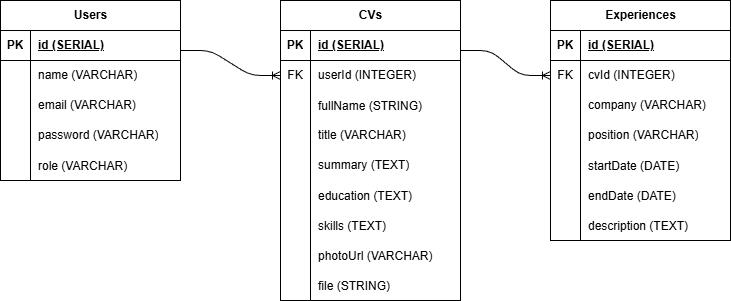

The diagram above was exported from draw.io. Its source (the exported page's mxGraphModel, read from the mxfile embedded in the PNG):
<mxGraphModel dx="220" dy="170" grid="1" gridSize="10" guides="1" tooltips="1" connect="1" arrows="1" fold="1" page="1" pageScale="1" pageWidth="850" pageHeight="1100" math="0" shadow="0">
  <root>
    <mxCell id="0" />
    <mxCell id="1" parent="0" />
    <mxCell id="2" value="Users" style="shape=table;startSize=30;container=1;collapsible=1;childLayout=tableLayout;fixedRows=1;rowLines=0;fontStyle=1;align=center;resizeLast=1;html=1;" parent="1" vertex="1">
      <mxGeometry x="80" y="80" width="180" height="180" as="geometry" />
    </mxCell>
    <mxCell id="3" value="" style="shape=tableRow;horizontal=0;startSize=0;swimlaneHead=0;swimlaneBody=0;fillColor=none;collapsible=0;dropTarget=0;points=[[0,0.5],[1,0.5]];portConstraint=eastwest;top=0;left=0;right=0;bottom=1;" parent="2" vertex="1">
      <mxGeometry y="30" width="180" height="30" as="geometry" />
    </mxCell>
    <mxCell id="4" value="PK" style="shape=partialRectangle;connectable=0;fillColor=none;top=0;left=0;bottom=0;right=0;fontStyle=1;overflow=hidden;whiteSpace=wrap;html=1;" parent="3" vertex="1">
      <mxGeometry width="30" height="30" as="geometry">
        <mxRectangle width="30" height="30" as="alternateBounds" />
      </mxGeometry>
    </mxCell>
    <mxCell id="5" value="id (SERIAL)" style="shape=partialRectangle;connectable=0;fillColor=none;top=0;left=0;bottom=0;right=0;align=left;spacingLeft=6;fontStyle=5;overflow=hidden;whiteSpace=wrap;html=1;" parent="3" vertex="1">
      <mxGeometry x="30" width="150" height="30" as="geometry">
        <mxRectangle width="150" height="30" as="alternateBounds" />
      </mxGeometry>
    </mxCell>
    <mxCell id="6" value="" style="shape=tableRow;horizontal=0;startSize=0;swimlaneHead=0;swimlaneBody=0;fillColor=none;collapsible=0;dropTarget=0;points=[[0,0.5],[1,0.5]];portConstraint=eastwest;top=0;left=0;right=0;bottom=0;" parent="2" vertex="1">
      <mxGeometry y="60" width="180" height="30" as="geometry" />
    </mxCell>
    <mxCell id="7" value="" style="shape=partialRectangle;connectable=0;fillColor=none;top=0;left=0;bottom=0;right=0;editable=1;overflow=hidden;whiteSpace=wrap;html=1;" parent="6" vertex="1">
      <mxGeometry width="30" height="30" as="geometry">
        <mxRectangle width="30" height="30" as="alternateBounds" />
      </mxGeometry>
    </mxCell>
    <mxCell id="8" value="name (VARCHAR)" style="shape=partialRectangle;connectable=0;fillColor=none;top=0;left=0;bottom=0;right=0;align=left;spacingLeft=6;overflow=hidden;whiteSpace=wrap;html=1;" parent="6" vertex="1">
      <mxGeometry x="30" width="150" height="30" as="geometry">
        <mxRectangle width="150" height="30" as="alternateBounds" />
      </mxGeometry>
    </mxCell>
    <mxCell id="9" value="" style="shape=tableRow;horizontal=0;startSize=0;swimlaneHead=0;swimlaneBody=0;fillColor=none;collapsible=0;dropTarget=0;points=[[0,0.5],[1,0.5]];portConstraint=eastwest;top=0;left=0;right=0;bottom=0;" parent="2" vertex="1">
      <mxGeometry y="90" width="180" height="30" as="geometry" />
    </mxCell>
    <mxCell id="10" value="" style="shape=partialRectangle;connectable=0;fillColor=none;top=0;left=0;bottom=0;right=0;editable=1;overflow=hidden;whiteSpace=wrap;html=1;" parent="9" vertex="1">
      <mxGeometry width="30" height="30" as="geometry">
        <mxRectangle width="30" height="30" as="alternateBounds" />
      </mxGeometry>
    </mxCell>
    <mxCell id="11" value="email (VARCHAR)" style="shape=partialRectangle;connectable=0;fillColor=none;top=0;left=0;bottom=0;right=0;align=left;spacingLeft=6;overflow=hidden;whiteSpace=wrap;html=1;" parent="9" vertex="1">
      <mxGeometry x="30" width="150" height="30" as="geometry">
        <mxRectangle width="150" height="30" as="alternateBounds" />
      </mxGeometry>
    </mxCell>
    <mxCell id="12" value="" style="shape=tableRow;horizontal=0;startSize=0;swimlaneHead=0;swimlaneBody=0;fillColor=none;collapsible=0;dropTarget=0;points=[[0,0.5],[1,0.5]];portConstraint=eastwest;top=0;left=0;right=0;bottom=0;" parent="2" vertex="1">
      <mxGeometry y="120" width="180" height="30" as="geometry" />
    </mxCell>
    <mxCell id="13" value="" style="shape=partialRectangle;connectable=0;fillColor=none;top=0;left=0;bottom=0;right=0;editable=1;overflow=hidden;whiteSpace=wrap;html=1;" parent="12" vertex="1">
      <mxGeometry width="30" height="30" as="geometry">
        <mxRectangle width="30" height="30" as="alternateBounds" />
      </mxGeometry>
    </mxCell>
    <mxCell id="14" value="password (VARCHAR)" style="shape=partialRectangle;connectable=0;fillColor=none;top=0;left=0;bottom=0;right=0;align=left;spacingLeft=6;overflow=hidden;whiteSpace=wrap;html=1;" parent="12" vertex="1">
      <mxGeometry x="30" width="150" height="30" as="geometry">
        <mxRectangle width="150" height="30" as="alternateBounds" />
      </mxGeometry>
    </mxCell>
    <mxCell id="15" value="" style="shape=tableRow;horizontal=0;startSize=0;swimlaneHead=0;swimlaneBody=0;fillColor=none;collapsible=0;dropTarget=0;points=[[0,0.5],[1,0.5]];portConstraint=eastwest;top=0;left=0;right=0;bottom=0;" parent="2" vertex="1">
      <mxGeometry y="150" width="180" height="30" as="geometry" />
    </mxCell>
    <mxCell id="16" value="" style="shape=partialRectangle;connectable=0;fillColor=none;top=0;left=0;bottom=0;right=0;editable=1;overflow=hidden;" parent="15" vertex="1">
      <mxGeometry width="30" height="30" as="geometry">
        <mxRectangle width="30" height="30" as="alternateBounds" />
      </mxGeometry>
    </mxCell>
    <mxCell id="17" value="role (VARCHAR)" style="shape=partialRectangle;connectable=0;fillColor=none;top=0;left=0;bottom=0;right=0;align=left;spacingLeft=6;overflow=hidden;" parent="15" vertex="1">
      <mxGeometry x="30" width="150" height="30" as="geometry">
        <mxRectangle width="150" height="30" as="alternateBounds" />
      </mxGeometry>
    </mxCell>
    <mxCell id="18" value="CVs" style="shape=table;startSize=30;container=1;collapsible=1;childLayout=tableLayout;fixedRows=1;rowLines=0;fontStyle=1;align=center;resizeLast=1;html=1;" parent="1" vertex="1">
      <mxGeometry x="360" y="80" width="180" height="300" as="geometry" />
    </mxCell>
    <mxCell id="19" value="" style="shape=tableRow;horizontal=0;startSize=0;swimlaneHead=0;swimlaneBody=0;fillColor=none;collapsible=0;dropTarget=0;points=[[0,0.5],[1,0.5]];portConstraint=eastwest;top=0;left=0;right=0;bottom=1;" parent="18" vertex="1">
      <mxGeometry y="30" width="180" height="30" as="geometry" />
    </mxCell>
    <mxCell id="20" value="PK" style="shape=partialRectangle;connectable=0;fillColor=none;top=0;left=0;bottom=0;right=0;fontStyle=1;overflow=hidden;whiteSpace=wrap;html=1;" parent="19" vertex="1">
      <mxGeometry width="30" height="30" as="geometry">
        <mxRectangle width="30" height="30" as="alternateBounds" />
      </mxGeometry>
    </mxCell>
    <mxCell id="21" value="id (SERIAL)" style="shape=partialRectangle;connectable=0;fillColor=none;top=0;left=0;bottom=0;right=0;align=left;spacingLeft=6;fontStyle=5;overflow=hidden;whiteSpace=wrap;html=1;" parent="19" vertex="1">
      <mxGeometry x="30" width="150" height="30" as="geometry">
        <mxRectangle width="150" height="30" as="alternateBounds" />
      </mxGeometry>
    </mxCell>
    <mxCell id="22" value="" style="shape=tableRow;horizontal=0;startSize=0;swimlaneHead=0;swimlaneBody=0;fillColor=none;collapsible=0;dropTarget=0;points=[[0,0.5],[1,0.5]];portConstraint=eastwest;top=0;left=0;right=0;bottom=0;" parent="18" vertex="1">
      <mxGeometry y="60" width="180" height="30" as="geometry" />
    </mxCell>
    <mxCell id="23" value="FK" style="shape=partialRectangle;connectable=0;fillColor=none;top=0;left=0;bottom=0;right=0;editable=1;overflow=hidden;whiteSpace=wrap;html=1;" parent="22" vertex="1">
      <mxGeometry width="30" height="30" as="geometry">
        <mxRectangle width="30" height="30" as="alternateBounds" />
      </mxGeometry>
    </mxCell>
    <mxCell id="24" value="userId (INTEGER)" style="shape=partialRectangle;connectable=0;fillColor=none;top=0;left=0;bottom=0;right=0;align=left;spacingLeft=6;overflow=hidden;whiteSpace=wrap;html=1;" parent="22" vertex="1">
      <mxGeometry x="30" width="150" height="30" as="geometry">
        <mxRectangle width="150" height="30" as="alternateBounds" />
      </mxGeometry>
    </mxCell>
    <mxCell id="83" value="" style="shape=tableRow;horizontal=0;startSize=0;swimlaneHead=0;swimlaneBody=0;fillColor=none;collapsible=0;dropTarget=0;points=[[0,0.5],[1,0.5]];portConstraint=eastwest;top=0;left=0;right=0;bottom=0;" parent="18" vertex="1">
      <mxGeometry y="90" width="180" height="30" as="geometry" />
    </mxCell>
    <mxCell id="84" value="" style="shape=partialRectangle;connectable=0;fillColor=none;top=0;left=0;bottom=0;right=0;editable=1;overflow=hidden;" parent="83" vertex="1">
      <mxGeometry width="30" height="30" as="geometry">
        <mxRectangle width="30" height="30" as="alternateBounds" />
      </mxGeometry>
    </mxCell>
    <mxCell id="85" value="fullName (STRING)" style="shape=partialRectangle;connectable=0;fillColor=none;top=0;left=0;bottom=0;right=0;align=left;spacingLeft=6;overflow=hidden;" parent="83" vertex="1">
      <mxGeometry x="30" width="150" height="30" as="geometry">
        <mxRectangle width="150" height="30" as="alternateBounds" />
      </mxGeometry>
    </mxCell>
    <mxCell id="25" value="" style="shape=tableRow;horizontal=0;startSize=0;swimlaneHead=0;swimlaneBody=0;fillColor=none;collapsible=0;dropTarget=0;points=[[0,0.5],[1,0.5]];portConstraint=eastwest;top=0;left=0;right=0;bottom=0;" parent="18" vertex="1">
      <mxGeometry y="120" width="180" height="30" as="geometry" />
    </mxCell>
    <mxCell id="26" value="" style="shape=partialRectangle;connectable=0;fillColor=none;top=0;left=0;bottom=0;right=0;editable=1;overflow=hidden;whiteSpace=wrap;html=1;" parent="25" vertex="1">
      <mxGeometry width="30" height="30" as="geometry">
        <mxRectangle width="30" height="30" as="alternateBounds" />
      </mxGeometry>
    </mxCell>
    <mxCell id="27" value="title (VARCHAR)" style="shape=partialRectangle;connectable=0;fillColor=none;top=0;left=0;bottom=0;right=0;align=left;spacingLeft=6;overflow=hidden;whiteSpace=wrap;html=1;" parent="25" vertex="1">
      <mxGeometry x="30" width="150" height="30" as="geometry">
        <mxRectangle width="150" height="30" as="alternateBounds" />
      </mxGeometry>
    </mxCell>
    <mxCell id="28" value="" style="shape=tableRow;horizontal=0;startSize=0;swimlaneHead=0;swimlaneBody=0;fillColor=none;collapsible=0;dropTarget=0;points=[[0,0.5],[1,0.5]];portConstraint=eastwest;top=0;left=0;right=0;bottom=0;" parent="18" vertex="1">
      <mxGeometry y="150" width="180" height="30" as="geometry" />
    </mxCell>
    <mxCell id="29" value="" style="shape=partialRectangle;connectable=0;fillColor=none;top=0;left=0;bottom=0;right=0;editable=1;overflow=hidden;whiteSpace=wrap;html=1;" parent="28" vertex="1">
      <mxGeometry width="30" height="30" as="geometry">
        <mxRectangle width="30" height="30" as="alternateBounds" />
      </mxGeometry>
    </mxCell>
    <mxCell id="30" value="summary (TEXT)" style="shape=partialRectangle;connectable=0;fillColor=none;top=0;left=0;bottom=0;right=0;align=left;spacingLeft=6;overflow=hidden;whiteSpace=wrap;html=1;" parent="28" vertex="1">
      <mxGeometry x="30" width="150" height="30" as="geometry">
        <mxRectangle width="150" height="30" as="alternateBounds" />
      </mxGeometry>
    </mxCell>
    <mxCell id="31" value="" style="shape=tableRow;horizontal=0;startSize=0;swimlaneHead=0;swimlaneBody=0;fillColor=none;collapsible=0;dropTarget=0;points=[[0,0.5],[1,0.5]];portConstraint=eastwest;top=0;left=0;right=0;bottom=0;" parent="18" vertex="1">
      <mxGeometry y="180" width="180" height="30" as="geometry" />
    </mxCell>
    <mxCell id="32" value="" style="shape=partialRectangle;connectable=0;fillColor=none;top=0;left=0;bottom=0;right=0;editable=1;overflow=hidden;" parent="31" vertex="1">
      <mxGeometry width="30" height="30" as="geometry">
        <mxRectangle width="30" height="30" as="alternateBounds" />
      </mxGeometry>
    </mxCell>
    <mxCell id="33" value="education (TEXT)" style="shape=partialRectangle;connectable=0;fillColor=none;top=0;left=0;bottom=0;right=0;align=left;spacingLeft=6;overflow=hidden;" parent="31" vertex="1">
      <mxGeometry x="30" width="150" height="30" as="geometry">
        <mxRectangle width="150" height="30" as="alternateBounds" />
      </mxGeometry>
    </mxCell>
    <mxCell id="34" value="" style="shape=tableRow;horizontal=0;startSize=0;swimlaneHead=0;swimlaneBody=0;fillColor=none;collapsible=0;dropTarget=0;points=[[0,0.5],[1,0.5]];portConstraint=eastwest;top=0;left=0;right=0;bottom=0;" parent="18" vertex="1">
      <mxGeometry y="210" width="180" height="30" as="geometry" />
    </mxCell>
    <mxCell id="35" value="" style="shape=partialRectangle;connectable=0;fillColor=none;top=0;left=0;bottom=0;right=0;editable=1;overflow=hidden;" parent="34" vertex="1">
      <mxGeometry width="30" height="30" as="geometry">
        <mxRectangle width="30" height="30" as="alternateBounds" />
      </mxGeometry>
    </mxCell>
    <mxCell id="36" value="skills (TEXT)" style="shape=partialRectangle;connectable=0;fillColor=none;top=0;left=0;bottom=0;right=0;align=left;spacingLeft=6;overflow=hidden;" parent="34" vertex="1">
      <mxGeometry x="30" width="150" height="30" as="geometry">
        <mxRectangle width="150" height="30" as="alternateBounds" />
      </mxGeometry>
    </mxCell>
    <mxCell id="37" value="" style="shape=tableRow;horizontal=0;startSize=0;swimlaneHead=0;swimlaneBody=0;fillColor=none;collapsible=0;dropTarget=0;points=[[0,0.5],[1,0.5]];portConstraint=eastwest;top=0;left=0;right=0;bottom=0;" parent="18" vertex="1">
      <mxGeometry y="240" width="180" height="30" as="geometry" />
    </mxCell>
    <mxCell id="38" value="" style="shape=partialRectangle;connectable=0;fillColor=none;top=0;left=0;bottom=0;right=0;editable=1;overflow=hidden;" parent="37" vertex="1">
      <mxGeometry width="30" height="30" as="geometry">
        <mxRectangle width="30" height="30" as="alternateBounds" />
      </mxGeometry>
    </mxCell>
    <mxCell id="39" value="photoUrl (VARCHAR)" style="shape=partialRectangle;connectable=0;fillColor=none;top=0;left=0;bottom=0;right=0;align=left;spacingLeft=6;overflow=hidden;" parent="37" vertex="1">
      <mxGeometry x="30" width="150" height="30" as="geometry">
        <mxRectangle width="150" height="30" as="alternateBounds" />
      </mxGeometry>
    </mxCell>
    <mxCell id="86" value="" style="shape=tableRow;horizontal=0;startSize=0;swimlaneHead=0;swimlaneBody=0;fillColor=none;collapsible=0;dropTarget=0;points=[[0,0.5],[1,0.5]];portConstraint=eastwest;top=0;left=0;right=0;bottom=0;" vertex="1" parent="18">
      <mxGeometry y="270" width="180" height="30" as="geometry" />
    </mxCell>
    <mxCell id="87" value="" style="shape=partialRectangle;connectable=0;fillColor=none;top=0;left=0;bottom=0;right=0;editable=1;overflow=hidden;" vertex="1" parent="86">
      <mxGeometry width="30" height="30" as="geometry">
        <mxRectangle width="30" height="30" as="alternateBounds" />
      </mxGeometry>
    </mxCell>
    <mxCell id="88" value="file (STRING)" style="shape=partialRectangle;connectable=0;fillColor=none;top=0;left=0;bottom=0;right=0;align=left;spacingLeft=6;overflow=hidden;" vertex="1" parent="86">
      <mxGeometry x="30" width="150" height="30" as="geometry">
        <mxRectangle width="150" height="30" as="alternateBounds" />
      </mxGeometry>
    </mxCell>
    <mxCell id="40" value="Experiences" style="shape=table;startSize=30;container=1;collapsible=1;childLayout=tableLayout;fixedRows=1;rowLines=0;fontStyle=1;align=center;resizeLast=1;html=1;" parent="1" vertex="1">
      <mxGeometry x="630" y="80" width="180" height="240" as="geometry" />
    </mxCell>
    <mxCell id="41" value="" style="shape=tableRow;horizontal=0;startSize=0;swimlaneHead=0;swimlaneBody=0;fillColor=none;collapsible=0;dropTarget=0;points=[[0,0.5],[1,0.5]];portConstraint=eastwest;top=0;left=0;right=0;bottom=1;" parent="40" vertex="1">
      <mxGeometry y="30" width="180" height="30" as="geometry" />
    </mxCell>
    <mxCell id="42" value="PK" style="shape=partialRectangle;connectable=0;fillColor=none;top=0;left=0;bottom=0;right=0;fontStyle=1;overflow=hidden;whiteSpace=wrap;html=1;" parent="41" vertex="1">
      <mxGeometry width="30" height="30" as="geometry">
        <mxRectangle width="30" height="30" as="alternateBounds" />
      </mxGeometry>
    </mxCell>
    <mxCell id="43" value="id (SERIAL)" style="shape=partialRectangle;connectable=0;fillColor=none;top=0;left=0;bottom=0;right=0;align=left;spacingLeft=6;fontStyle=5;overflow=hidden;whiteSpace=wrap;html=1;" parent="41" vertex="1">
      <mxGeometry x="30" width="150" height="30" as="geometry">
        <mxRectangle width="150" height="30" as="alternateBounds" />
      </mxGeometry>
    </mxCell>
    <mxCell id="44" value="" style="shape=tableRow;horizontal=0;startSize=0;swimlaneHead=0;swimlaneBody=0;fillColor=none;collapsible=0;dropTarget=0;points=[[0,0.5],[1,0.5]];portConstraint=eastwest;top=0;left=0;right=0;bottom=0;" parent="40" vertex="1">
      <mxGeometry y="60" width="180" height="30" as="geometry" />
    </mxCell>
    <mxCell id="45" value="FK" style="shape=partialRectangle;connectable=0;fillColor=none;top=0;left=0;bottom=0;right=0;editable=1;overflow=hidden;whiteSpace=wrap;html=1;" parent="44" vertex="1">
      <mxGeometry width="30" height="30" as="geometry">
        <mxRectangle width="30" height="30" as="alternateBounds" />
      </mxGeometry>
    </mxCell>
    <mxCell id="46" value="cvId (INTEGER)" style="shape=partialRectangle;connectable=0;fillColor=none;top=0;left=0;bottom=0;right=0;align=left;spacingLeft=6;overflow=hidden;whiteSpace=wrap;html=1;" parent="44" vertex="1">
      <mxGeometry x="30" width="150" height="30" as="geometry">
        <mxRectangle width="150" height="30" as="alternateBounds" />
      </mxGeometry>
    </mxCell>
    <mxCell id="47" value="" style="shape=tableRow;horizontal=0;startSize=0;swimlaneHead=0;swimlaneBody=0;fillColor=none;collapsible=0;dropTarget=0;points=[[0,0.5],[1,0.5]];portConstraint=eastwest;top=0;left=0;right=0;bottom=0;" parent="40" vertex="1">
      <mxGeometry y="90" width="180" height="30" as="geometry" />
    </mxCell>
    <mxCell id="48" value="" style="shape=partialRectangle;connectable=0;fillColor=none;top=0;left=0;bottom=0;right=0;editable=1;overflow=hidden;whiteSpace=wrap;html=1;" parent="47" vertex="1">
      <mxGeometry width="30" height="30" as="geometry">
        <mxRectangle width="30" height="30" as="alternateBounds" />
      </mxGeometry>
    </mxCell>
    <mxCell id="49" value="company (VARCHAR)" style="shape=partialRectangle;connectable=0;fillColor=none;top=0;left=0;bottom=0;right=0;align=left;spacingLeft=6;overflow=hidden;whiteSpace=wrap;html=1;" parent="47" vertex="1">
      <mxGeometry x="30" width="150" height="30" as="geometry">
        <mxRectangle width="150" height="30" as="alternateBounds" />
      </mxGeometry>
    </mxCell>
    <mxCell id="50" value="" style="shape=tableRow;horizontal=0;startSize=0;swimlaneHead=0;swimlaneBody=0;fillColor=none;collapsible=0;dropTarget=0;points=[[0,0.5],[1,0.5]];portConstraint=eastwest;top=0;left=0;right=0;bottom=0;" parent="40" vertex="1">
      <mxGeometry y="120" width="180" height="30" as="geometry" />
    </mxCell>
    <mxCell id="51" value="" style="shape=partialRectangle;connectable=0;fillColor=none;top=0;left=0;bottom=0;right=0;editable=1;overflow=hidden;whiteSpace=wrap;html=1;" parent="50" vertex="1">
      <mxGeometry width="30" height="30" as="geometry">
        <mxRectangle width="30" height="30" as="alternateBounds" />
      </mxGeometry>
    </mxCell>
    <mxCell id="52" value="position (VARCHAR)" style="shape=partialRectangle;connectable=0;fillColor=none;top=0;left=0;bottom=0;right=0;align=left;spacingLeft=6;overflow=hidden;whiteSpace=wrap;html=1;" parent="50" vertex="1">
      <mxGeometry x="30" width="150" height="30" as="geometry">
        <mxRectangle width="150" height="30" as="alternateBounds" />
      </mxGeometry>
    </mxCell>
    <mxCell id="53" value="" style="shape=tableRow;horizontal=0;startSize=0;swimlaneHead=0;swimlaneBody=0;fillColor=none;collapsible=0;dropTarget=0;points=[[0,0.5],[1,0.5]];portConstraint=eastwest;top=0;left=0;right=0;bottom=0;" parent="40" vertex="1">
      <mxGeometry y="150" width="180" height="30" as="geometry" />
    </mxCell>
    <mxCell id="54" value="" style="shape=partialRectangle;connectable=0;fillColor=none;top=0;left=0;bottom=0;right=0;editable=1;overflow=hidden;" parent="53" vertex="1">
      <mxGeometry width="30" height="30" as="geometry">
        <mxRectangle width="30" height="30" as="alternateBounds" />
      </mxGeometry>
    </mxCell>
    <mxCell id="55" value="startDate (DATE)" style="shape=partialRectangle;connectable=0;fillColor=none;top=0;left=0;bottom=0;right=0;align=left;spacingLeft=6;overflow=hidden;" parent="53" vertex="1">
      <mxGeometry x="30" width="150" height="30" as="geometry">
        <mxRectangle width="150" height="30" as="alternateBounds" />
      </mxGeometry>
    </mxCell>
    <mxCell id="56" value="" style="shape=tableRow;horizontal=0;startSize=0;swimlaneHead=0;swimlaneBody=0;fillColor=none;collapsible=0;dropTarget=0;points=[[0,0.5],[1,0.5]];portConstraint=eastwest;top=0;left=0;right=0;bottom=0;" parent="40" vertex="1">
      <mxGeometry y="180" width="180" height="30" as="geometry" />
    </mxCell>
    <mxCell id="57" value="" style="shape=partialRectangle;connectable=0;fillColor=none;top=0;left=0;bottom=0;right=0;editable=1;overflow=hidden;" parent="56" vertex="1">
      <mxGeometry width="30" height="30" as="geometry">
        <mxRectangle width="30" height="30" as="alternateBounds" />
      </mxGeometry>
    </mxCell>
    <mxCell id="58" value="endDate (DATE)" style="shape=partialRectangle;connectable=0;fillColor=none;top=0;left=0;bottom=0;right=0;align=left;spacingLeft=6;overflow=hidden;" parent="56" vertex="1">
      <mxGeometry x="30" width="150" height="30" as="geometry">
        <mxRectangle width="150" height="30" as="alternateBounds" />
      </mxGeometry>
    </mxCell>
    <mxCell id="62" value="" style="shape=tableRow;horizontal=0;startSize=0;swimlaneHead=0;swimlaneBody=0;fillColor=none;collapsible=0;dropTarget=0;points=[[0,0.5],[1,0.5]];portConstraint=eastwest;top=0;left=0;right=0;bottom=0;" parent="40" vertex="1">
      <mxGeometry y="210" width="180" height="30" as="geometry" />
    </mxCell>
    <mxCell id="63" value="" style="shape=partialRectangle;connectable=0;fillColor=none;top=0;left=0;bottom=0;right=0;editable=1;overflow=hidden;" parent="62" vertex="1">
      <mxGeometry width="30" height="30" as="geometry">
        <mxRectangle width="30" height="30" as="alternateBounds" />
      </mxGeometry>
    </mxCell>
    <mxCell id="64" value="description (TEXT)" style="shape=partialRectangle;connectable=0;fillColor=none;top=0;left=0;bottom=0;right=0;align=left;spacingLeft=6;overflow=hidden;" parent="62" vertex="1">
      <mxGeometry x="30" width="150" height="30" as="geometry">
        <mxRectangle width="150" height="30" as="alternateBounds" />
      </mxGeometry>
    </mxCell>
    <mxCell id="81" value="" style="edgeStyle=entityRelationEdgeStyle;fontSize=12;html=1;endArrow=ERoneToMany;entryX=0;entryY=0.5;entryDx=0;entryDy=0;" parent="1" target="22" edge="1">
      <mxGeometry width="100" height="100" relative="1" as="geometry">
        <mxPoint x="260" y="130" as="sourcePoint" />
        <mxPoint x="360" y="30" as="targetPoint" />
        <Array as="points">
          <mxPoint x="90" y="-60" />
        </Array>
      </mxGeometry>
    </mxCell>
    <mxCell id="82" value="" style="edgeStyle=entityRelationEdgeStyle;fontSize=12;html=1;endArrow=ERoneToMany;entryX=0;entryY=0.5;entryDx=0;entryDy=0;" parent="1" target="44" edge="1">
      <mxGeometry width="100" height="100" relative="1" as="geometry">
        <mxPoint x="540" y="130" as="sourcePoint" />
        <mxPoint x="640" y="30" as="targetPoint" />
      </mxGeometry>
    </mxCell>
  </root>
</mxGraphModel>